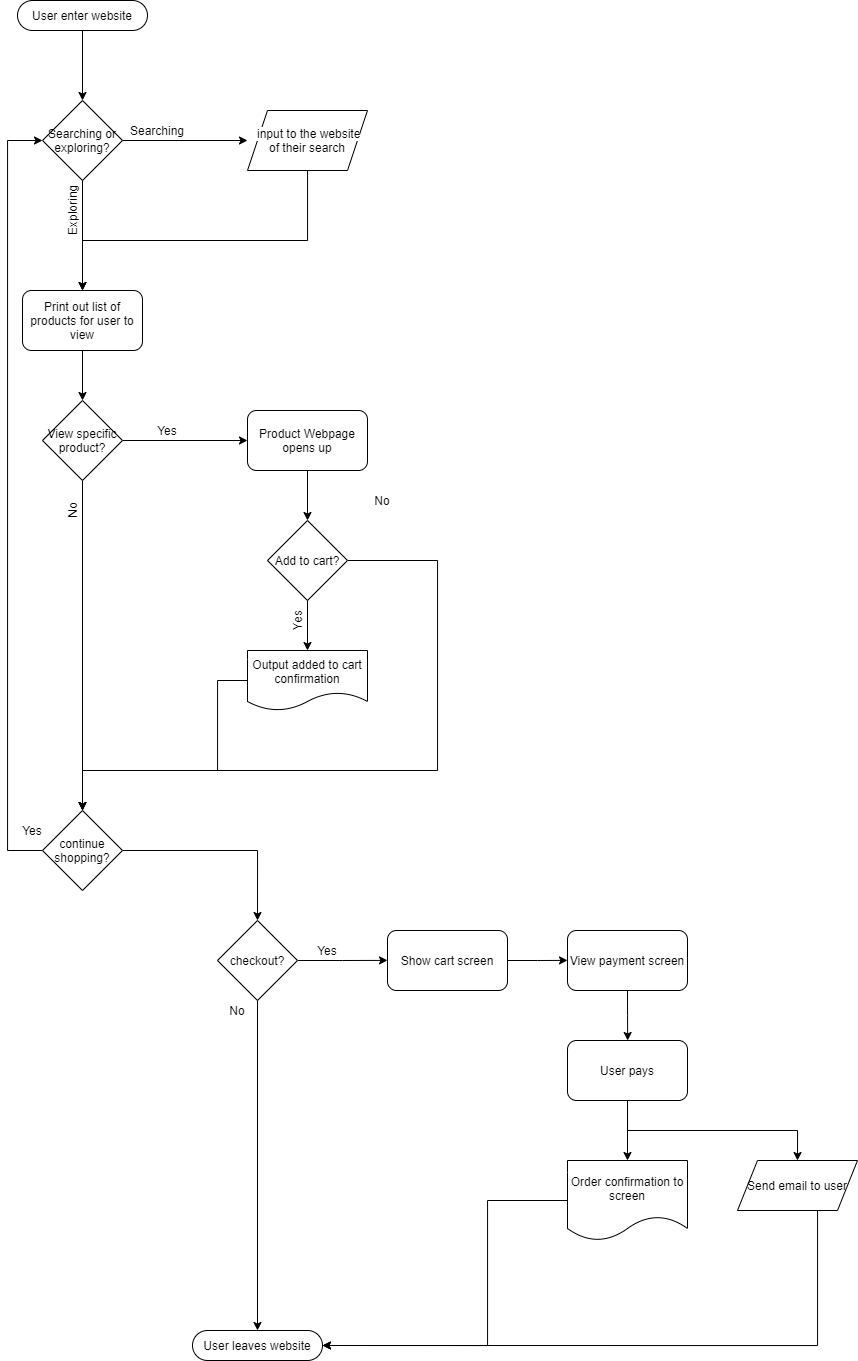

The diagram above was exported from draw.io. Its source (the exported page's mxGraphModel, read from the mxfile embedded in the PNG):
<mxGraphModel dx="871" dy="676" grid="1" gridSize="10" guides="1" tooltips="1" connect="1" arrows="1" fold="1" page="1" pageScale="1" pageWidth="1100" pageHeight="1700" math="0" shadow="0">
  <root>
    <mxCell id="0" />
    <mxCell id="1" parent="0" />
    <mxCell id="7" style="edgeStyle=orthogonalEdgeStyle;rounded=0;orthogonalLoop=1;jettySize=auto;html=1;exitX=0.5;exitY=1;exitDx=0;exitDy=0;entryX=0.5;entryY=0;entryDx=0;entryDy=0;" edge="1" parent="1" source="3" target="6">
      <mxGeometry relative="1" as="geometry" />
    </mxCell>
    <mxCell id="3" value="User enter website" style="rounded=1;whiteSpace=wrap;html=1;perimeterSpacing=0;arcSize=50;" vertex="1" parent="1">
      <mxGeometry x="40" y="110" width="130" height="30" as="geometry" />
    </mxCell>
    <mxCell id="8" style="edgeStyle=orthogonalEdgeStyle;rounded=0;orthogonalLoop=1;jettySize=auto;html=1;exitX=1;exitY=0.5;exitDx=0;exitDy=0;" edge="1" parent="1" source="6">
      <mxGeometry relative="1" as="geometry">
        <mxPoint x="270" y="250" as="targetPoint" />
      </mxGeometry>
    </mxCell>
    <mxCell id="15" style="edgeStyle=orthogonalEdgeStyle;rounded=0;orthogonalLoop=1;jettySize=auto;html=1;exitX=0.5;exitY=1;exitDx=0;exitDy=0;entryX=0.5;entryY=0;entryDx=0;entryDy=0;" edge="1" parent="1" source="6" target="12">
      <mxGeometry relative="1" as="geometry" />
    </mxCell>
    <mxCell id="6" value="Searching or exploring?" style="rhombus;whiteSpace=wrap;html=1;" vertex="1" parent="1">
      <mxGeometry x="65" y="210" width="80" height="80" as="geometry" />
    </mxCell>
    <mxCell id="10" value="Searching" style="text;html=1;strokeColor=none;fillColor=none;align=center;verticalAlign=middle;whiteSpace=wrap;rounded=0;" vertex="1" parent="1">
      <mxGeometry x="160" y="230" width="40" height="20" as="geometry" />
    </mxCell>
    <mxCell id="18" style="edgeStyle=orthogonalEdgeStyle;rounded=0;orthogonalLoop=1;jettySize=auto;html=1;entryX=0.5;entryY=0;entryDx=0;entryDy=0;" edge="1" parent="1" source="11" target="12">
      <mxGeometry relative="1" as="geometry">
        <mxPoint x="300" y="400" as="targetPoint" />
        <Array as="points">
          <mxPoint x="330" y="350" />
          <mxPoint x="105" y="350" />
        </Array>
      </mxGeometry>
    </mxCell>
    <mxCell id="11" value="&lt;span style=&quot;text-align: left ; background-color: rgb(255 , 255 , 255)&quot;&gt;&lt;font style=&quot;font-size: 12px&quot;&gt;&amp;nbsp;input to the website of their search&lt;/font&gt;&lt;/span&gt;" style="shape=parallelogram;perimeter=parallelogramPerimeter;whiteSpace=wrap;html=1;fixedSize=1;" vertex="1" parent="1">
      <mxGeometry x="270" y="220" width="120" height="60" as="geometry" />
    </mxCell>
    <mxCell id="21" style="edgeStyle=orthogonalEdgeStyle;rounded=0;orthogonalLoop=1;jettySize=auto;html=1;exitX=0.5;exitY=1;exitDx=0;exitDy=0;entryX=0.5;entryY=0;entryDx=0;entryDy=0;" edge="1" parent="1" source="12" target="20">
      <mxGeometry relative="1" as="geometry" />
    </mxCell>
    <mxCell id="12" value="Print out list of products for user to view" style="rounded=1;whiteSpace=wrap;html=1;" vertex="1" parent="1">
      <mxGeometry x="45" y="400" width="120" height="60" as="geometry" />
    </mxCell>
    <mxCell id="19" value="Exploring" style="text;html=1;strokeColor=none;fillColor=none;align=center;verticalAlign=middle;whiteSpace=wrap;rounded=0;rotation=-90;" vertex="1" parent="1">
      <mxGeometry x="75" y="310" width="40" height="20" as="geometry" />
    </mxCell>
    <mxCell id="22" style="edgeStyle=orthogonalEdgeStyle;rounded=0;orthogonalLoop=1;jettySize=auto;html=1;" edge="1" parent="1" source="20">
      <mxGeometry relative="1" as="geometry">
        <mxPoint x="105" y="920" as="targetPoint" />
      </mxGeometry>
    </mxCell>
    <mxCell id="23" style="edgeStyle=orthogonalEdgeStyle;rounded=0;orthogonalLoop=1;jettySize=auto;html=1;exitX=1;exitY=0.5;exitDx=0;exitDy=0;" edge="1" parent="1" source="20">
      <mxGeometry relative="1" as="geometry">
        <mxPoint x="270" y="550" as="targetPoint" />
      </mxGeometry>
    </mxCell>
    <mxCell id="20" value="View specific product?" style="rhombus;whiteSpace=wrap;html=1;" vertex="1" parent="1">
      <mxGeometry x="65" y="510" width="80" height="80" as="geometry" />
    </mxCell>
    <mxCell id="24" value="Yes" style="text;html=1;strokeColor=none;fillColor=none;align=center;verticalAlign=middle;whiteSpace=wrap;rounded=0;" vertex="1" parent="1">
      <mxGeometry x="170" y="530" width="40" height="20" as="geometry" />
    </mxCell>
    <mxCell id="28" style="edgeStyle=orthogonalEdgeStyle;rounded=0;orthogonalLoop=1;jettySize=auto;html=1;exitX=0.5;exitY=1;exitDx=0;exitDy=0;entryX=0.5;entryY=0;entryDx=0;entryDy=0;" edge="1" parent="1" source="25" target="26">
      <mxGeometry relative="1" as="geometry" />
    </mxCell>
    <mxCell id="25" value="Product Webpage opens up" style="rounded=1;whiteSpace=wrap;html=1;" vertex="1" parent="1">
      <mxGeometry x="270" y="520" width="120" height="60" as="geometry" />
    </mxCell>
    <mxCell id="29" style="edgeStyle=orthogonalEdgeStyle;rounded=0;orthogonalLoop=1;jettySize=auto;html=1;exitX=0.5;exitY=1;exitDx=0;exitDy=0;" edge="1" parent="1" source="26">
      <mxGeometry relative="1" as="geometry">
        <mxPoint x="330" y="760" as="targetPoint" />
      </mxGeometry>
    </mxCell>
    <mxCell id="39" style="edgeStyle=orthogonalEdgeStyle;rounded=0;orthogonalLoop=1;jettySize=auto;html=1;exitX=1;exitY=0.5;exitDx=0;exitDy=0;entryX=0.5;entryY=0;entryDx=0;entryDy=0;" edge="1" parent="1" source="26" target="40">
      <mxGeometry relative="1" as="geometry">
        <mxPoint x="200" y="920" as="targetPoint" />
        <Array as="points">
          <mxPoint x="460" y="670" />
          <mxPoint x="460" y="880" />
          <mxPoint x="105" y="880" />
        </Array>
      </mxGeometry>
    </mxCell>
    <mxCell id="26" value="Add to cart?" style="rhombus;whiteSpace=wrap;html=1;" vertex="1" parent="1">
      <mxGeometry x="290" y="630" width="80" height="80" as="geometry" />
    </mxCell>
    <mxCell id="60" style="edgeStyle=orthogonalEdgeStyle;rounded=0;orthogonalLoop=1;jettySize=auto;html=1;entryX=0.5;entryY=0;entryDx=0;entryDy=0;" edge="1" parent="1" source="32" target="40">
      <mxGeometry relative="1" as="geometry">
        <Array as="points">
          <mxPoint x="240" y="790" />
          <mxPoint x="240" y="880" />
          <mxPoint x="105" y="880" />
        </Array>
      </mxGeometry>
    </mxCell>
    <mxCell id="32" value="Output added to cart confirmation" style="shape=document;whiteSpace=wrap;html=1;boundedLbl=1;" vertex="1" parent="1">
      <mxGeometry x="270" y="760" width="120" height="60" as="geometry" />
    </mxCell>
    <mxCell id="33" value="Yes" style="text;html=1;strokeColor=none;fillColor=none;align=center;verticalAlign=middle;whiteSpace=wrap;rounded=0;rotation=-90;" vertex="1" parent="1">
      <mxGeometry x="300" y="720" width="40" height="20" as="geometry" />
    </mxCell>
    <mxCell id="36" value="No" style="text;html=1;strokeColor=none;fillColor=none;align=center;verticalAlign=middle;whiteSpace=wrap;rounded=0;" vertex="1" parent="1">
      <mxGeometry x="385" y="600" width="40" height="20" as="geometry" />
    </mxCell>
    <mxCell id="38" value="No" style="text;html=1;strokeColor=none;fillColor=none;align=center;verticalAlign=middle;whiteSpace=wrap;rounded=0;rotation=-90;" vertex="1" parent="1">
      <mxGeometry x="75" y="610" width="40" height="20" as="geometry" />
    </mxCell>
    <mxCell id="41" style="edgeStyle=orthogonalEdgeStyle;rounded=0;orthogonalLoop=1;jettySize=auto;html=1;exitX=0;exitY=0.5;exitDx=0;exitDy=0;entryX=0;entryY=0.5;entryDx=0;entryDy=0;" edge="1" parent="1" source="40" target="6">
      <mxGeometry relative="1" as="geometry">
        <mxPoint x="60" y="250" as="targetPoint" />
        <Array as="points">
          <mxPoint x="30" y="960" />
          <mxPoint x="30" y="250" />
        </Array>
      </mxGeometry>
    </mxCell>
    <mxCell id="43" style="edgeStyle=orthogonalEdgeStyle;rounded=0;orthogonalLoop=1;jettySize=auto;html=1;exitX=1;exitY=0.5;exitDx=0;exitDy=0;" edge="1" parent="1" source="40">
      <mxGeometry relative="1" as="geometry">
        <mxPoint x="280" y="1030" as="targetPoint" />
      </mxGeometry>
    </mxCell>
    <mxCell id="40" value="continue shopping?" style="rhombus;whiteSpace=wrap;html=1;" vertex="1" parent="1">
      <mxGeometry x="65" y="920" width="80" height="80" as="geometry" />
    </mxCell>
    <mxCell id="42" value="Yes" style="text;html=1;strokeColor=none;fillColor=none;align=center;verticalAlign=middle;whiteSpace=wrap;rounded=0;" vertex="1" parent="1">
      <mxGeometry x="35" y="930" width="40" height="20" as="geometry" />
    </mxCell>
    <mxCell id="45" style="edgeStyle=orthogonalEdgeStyle;rounded=0;orthogonalLoop=1;jettySize=auto;html=1;exitX=0.5;exitY=1;exitDx=0;exitDy=0;entryX=0.5;entryY=0;entryDx=0;entryDy=0;" edge="1" parent="1" source="44" target="47">
      <mxGeometry relative="1" as="geometry">
        <mxPoint x="279.58823529411757" y="1190" as="targetPoint" />
      </mxGeometry>
    </mxCell>
    <mxCell id="48" style="edgeStyle=orthogonalEdgeStyle;rounded=0;orthogonalLoop=1;jettySize=auto;html=1;exitX=1;exitY=0.5;exitDx=0;exitDy=0;" edge="1" parent="1" source="44">
      <mxGeometry relative="1" as="geometry">
        <mxPoint x="410" y="1069.8823529411766" as="targetPoint" />
      </mxGeometry>
    </mxCell>
    <mxCell id="44" value="checkout?" style="rhombus;whiteSpace=wrap;html=1;" vertex="1" parent="1">
      <mxGeometry x="240" y="1030" width="80" height="80" as="geometry" />
    </mxCell>
    <mxCell id="46" value="No" style="text;html=1;strokeColor=none;fillColor=none;align=center;verticalAlign=middle;whiteSpace=wrap;rounded=0;" vertex="1" parent="1">
      <mxGeometry x="240" y="1110" width="40" height="20" as="geometry" />
    </mxCell>
    <mxCell id="47" value="User leaves website" style="rounded=1;whiteSpace=wrap;html=1;perimeterSpacing=0;arcSize=50;" vertex="1" parent="1">
      <mxGeometry x="215" y="1440" width="130" height="30" as="geometry" />
    </mxCell>
    <mxCell id="50" style="edgeStyle=orthogonalEdgeStyle;rounded=0;orthogonalLoop=1;jettySize=auto;html=1;exitX=1;exitY=0.5;exitDx=0;exitDy=0;" edge="1" parent="1" source="49">
      <mxGeometry relative="1" as="geometry">
        <mxPoint x="590" y="1069.8823529411766" as="targetPoint" />
      </mxGeometry>
    </mxCell>
    <mxCell id="49" value="Show cart screen" style="rounded=1;whiteSpace=wrap;html=1;" vertex="1" parent="1">
      <mxGeometry x="410" y="1040" width="120" height="60" as="geometry" />
    </mxCell>
    <mxCell id="53" style="edgeStyle=orthogonalEdgeStyle;rounded=0;orthogonalLoop=1;jettySize=auto;html=1;exitX=0.5;exitY=1;exitDx=0;exitDy=0;" edge="1" parent="1" source="51">
      <mxGeometry relative="1" as="geometry">
        <mxPoint x="650.1764705882354" y="1150" as="targetPoint" />
      </mxGeometry>
    </mxCell>
    <mxCell id="51" value="View payment screen" style="rounded=1;whiteSpace=wrap;html=1;" vertex="1" parent="1">
      <mxGeometry x="590" y="1040" width="120" height="60" as="geometry" />
    </mxCell>
    <mxCell id="54" value="Yes" style="text;html=1;strokeColor=none;fillColor=none;align=center;verticalAlign=middle;whiteSpace=wrap;rounded=0;" vertex="1" parent="1">
      <mxGeometry x="330" y="1050" width="40" height="20" as="geometry" />
    </mxCell>
    <mxCell id="62" style="edgeStyle=orthogonalEdgeStyle;rounded=0;orthogonalLoop=1;jettySize=auto;html=1;entryX=1;entryY=0.5;entryDx=0;entryDy=0;" edge="1" parent="1" source="55" target="47">
      <mxGeometry relative="1" as="geometry">
        <mxPoint x="460" y="1450" as="targetPoint" />
        <Array as="points">
          <mxPoint x="510" y="1310" />
          <mxPoint x="510" y="1455" />
        </Array>
      </mxGeometry>
    </mxCell>
    <mxCell id="55" value="Order confirmation to screen" style="shape=document;whiteSpace=wrap;html=1;boundedLbl=1;" vertex="1" parent="1">
      <mxGeometry x="590" y="1270" width="120" height="80" as="geometry" />
    </mxCell>
    <mxCell id="57" style="edgeStyle=orthogonalEdgeStyle;rounded=0;orthogonalLoop=1;jettySize=auto;html=1;exitX=0.5;exitY=1;exitDx=0;exitDy=0;entryX=0.5;entryY=0;entryDx=0;entryDy=0;" edge="1" parent="1" source="56" target="55">
      <mxGeometry relative="1" as="geometry" />
    </mxCell>
    <mxCell id="58" style="edgeStyle=orthogonalEdgeStyle;rounded=0;orthogonalLoop=1;jettySize=auto;html=1;exitX=0.5;exitY=1;exitDx=0;exitDy=0;" edge="1" parent="1" source="56">
      <mxGeometry relative="1" as="geometry">
        <mxPoint x="820" y="1270" as="targetPoint" />
      </mxGeometry>
    </mxCell>
    <mxCell id="56" value="User pays" style="rounded=1;whiteSpace=wrap;html=1;" vertex="1" parent="1">
      <mxGeometry x="590" y="1150" width="120" height="60" as="geometry" />
    </mxCell>
    <mxCell id="63" style="edgeStyle=orthogonalEdgeStyle;rounded=0;orthogonalLoop=1;jettySize=auto;html=1;entryX=1;entryY=0.5;entryDx=0;entryDy=0;" edge="1" parent="1" source="59" target="47">
      <mxGeometry relative="1" as="geometry">
        <mxPoint x="600" y="1470" as="targetPoint" />
        <Array as="points">
          <mxPoint x="840" y="1455" />
        </Array>
      </mxGeometry>
    </mxCell>
    <mxCell id="59" value="Send email to user" style="shape=parallelogram;perimeter=parallelogramPerimeter;whiteSpace=wrap;html=1;fixedSize=1;" vertex="1" parent="1">
      <mxGeometry x="760" y="1270" width="120" height="50" as="geometry" />
    </mxCell>
  </root>
</mxGraphModel>